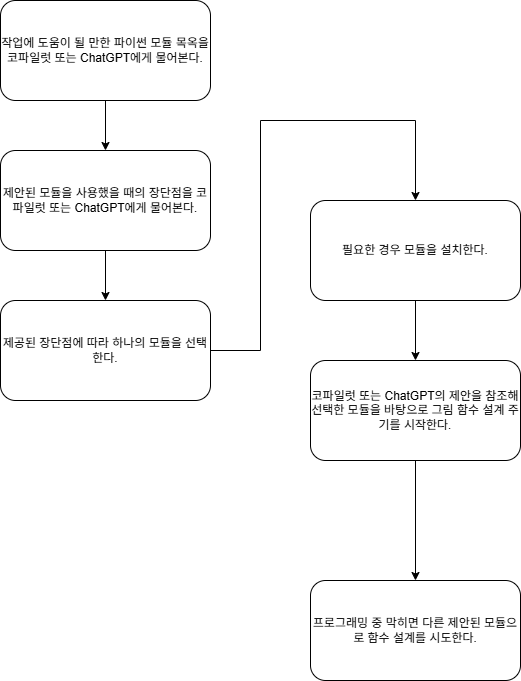

The diagram above was exported from draw.io. Its source (the exported page's mxGraphModel, read from the mxfile embedded in the PNG):
<mxGraphModel dx="1426" dy="841" grid="1" gridSize="10" guides="1" tooltips="1" connect="1" arrows="1" fold="1" page="1" pageScale="1" pageWidth="827" pageHeight="1169" math="0" shadow="0">
  <root>
    <mxCell id="0" />
    <mxCell id="1" parent="0" />
    <mxCell id="wdrbcrM8umyMrtozcE6B-7" value="" style="edgeStyle=orthogonalEdgeStyle;rounded=0;orthogonalLoop=1;jettySize=auto;html=1;" edge="1" parent="1" source="wdrbcrM8umyMrtozcE6B-1" target="wdrbcrM8umyMrtozcE6B-2">
      <mxGeometry relative="1" as="geometry" />
    </mxCell>
    <mxCell id="wdrbcrM8umyMrtozcE6B-1" value="작업에 도움이 될 만한 파이썬 모듈 목옥을 코파일럿 또는 ChatGPT에게 물어본다." style="rounded=1;whiteSpace=wrap;html=1;" vertex="1" parent="1">
      <mxGeometry x="140" y="130" width="210" height="100" as="geometry" />
    </mxCell>
    <mxCell id="wdrbcrM8umyMrtozcE6B-8" value="" style="edgeStyle=orthogonalEdgeStyle;rounded=0;orthogonalLoop=1;jettySize=auto;html=1;" edge="1" parent="1" source="wdrbcrM8umyMrtozcE6B-2" target="wdrbcrM8umyMrtozcE6B-3">
      <mxGeometry relative="1" as="geometry" />
    </mxCell>
    <mxCell id="wdrbcrM8umyMrtozcE6B-2" value="제안된 모듈을 사용했을 때의 장단점을 코파일럿 또는 ChatGPT에게 물어본다." style="rounded=1;whiteSpace=wrap;html=1;" vertex="1" parent="1">
      <mxGeometry x="140" y="280" width="210" height="100" as="geometry" />
    </mxCell>
    <mxCell id="wdrbcrM8umyMrtozcE6B-9" style="edgeStyle=orthogonalEdgeStyle;rounded=0;orthogonalLoop=1;jettySize=auto;html=1;entryX=0.5;entryY=0;entryDx=0;entryDy=0;" edge="1" parent="1" source="wdrbcrM8umyMrtozcE6B-3" target="wdrbcrM8umyMrtozcE6B-4">
      <mxGeometry relative="1" as="geometry">
        <Array as="points">
          <mxPoint x="400" y="480" />
          <mxPoint x="400" y="250" />
          <mxPoint x="555" y="250" />
        </Array>
      </mxGeometry>
    </mxCell>
    <mxCell id="wdrbcrM8umyMrtozcE6B-3" value="제공된 장단점에 따라 하나의 모듈을 선택한다." style="rounded=1;whiteSpace=wrap;html=1;" vertex="1" parent="1">
      <mxGeometry x="140" y="430" width="210" height="100" as="geometry" />
    </mxCell>
    <mxCell id="wdrbcrM8umyMrtozcE6B-10" value="" style="edgeStyle=orthogonalEdgeStyle;rounded=0;orthogonalLoop=1;jettySize=auto;html=1;" edge="1" parent="1" source="wdrbcrM8umyMrtozcE6B-4" target="wdrbcrM8umyMrtozcE6B-5">
      <mxGeometry relative="1" as="geometry" />
    </mxCell>
    <mxCell id="wdrbcrM8umyMrtozcE6B-4" value="필요한 경우 모듈을 설치한다." style="rounded=1;whiteSpace=wrap;html=1;" vertex="1" parent="1">
      <mxGeometry x="450" y="330" width="210" height="100" as="geometry" />
    </mxCell>
    <mxCell id="wdrbcrM8umyMrtozcE6B-11" value="" style="edgeStyle=orthogonalEdgeStyle;rounded=0;orthogonalLoop=1;jettySize=auto;html=1;" edge="1" parent="1" source="wdrbcrM8umyMrtozcE6B-5" target="wdrbcrM8umyMrtozcE6B-6">
      <mxGeometry relative="1" as="geometry" />
    </mxCell>
    <mxCell id="wdrbcrM8umyMrtozcE6B-5" value="코파일럿 또는 ChatGPT의 제안을 참조해 선택한 모듈을 바탕으로 그림 함수 설계 주기를 시작한다." style="rounded=1;whiteSpace=wrap;html=1;" vertex="1" parent="1">
      <mxGeometry x="450" y="490" width="210" height="100" as="geometry" />
    </mxCell>
    <mxCell id="wdrbcrM8umyMrtozcE6B-6" value="프로그래밍 중 막히면 다른 제안된 모듈으로 함수 설계를 시도한다." style="rounded=1;whiteSpace=wrap;html=1;" vertex="1" parent="1">
      <mxGeometry x="450" y="710" width="210" height="100" as="geometry" />
    </mxCell>
  </root>
</mxGraphModel>